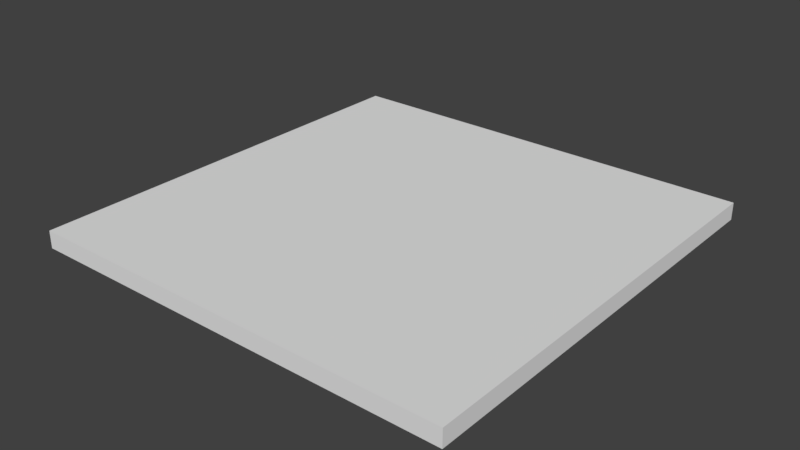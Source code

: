# Source: floor.blend  (saved by Blender 2.78.0; exported with 4.5.12 LTS)
import bpy
from mathutils import Matrix  # noqa: F401  (used for matrix-valued properties, if any)

bpy.ops.wm.read_factory_settings(use_empty=True)
scene = bpy.context.scene
scene.name = 'Scene'

# ---- collections
col_collection_1 = bpy.data.collections.new('Collection 1'); scene.collection.children.link(col_collection_1)

# ---- world
world_world = bpy.data.worlds.new('World'); scene.world = world_world
world_world.color = (0.05088, 0.05088, 0.05088)
world_world.use_sun_shadow = False
world_world.sun_shadow_jitter_overblur = 0.0
world_world.cycles.sampling_method = 'MANUAL'

# ---- meshes
me_plane = bpy.data.meshes.new('Plane')
me_plane.from_pydata([(0.0, 0.0, 0.0), (5.0, 0.0, 0.0), (0.0, 5.0, 0.0), (5.0, 5.0, 0.0), (0.0, 0.0, -0.2), (5.0, 0.0, -0.2), (0.0, 5.0, -0.2), (5.0, 5.0, -0.2)], [], [(0, 2, 3, 1), (4, 5, 7, 6), (1, 3, 7, 5), (2, 0, 4, 6), (3, 2, 6, 7), (0, 1, 5, 4)])
me_plane.use_remesh_preserve_volume = False
me_plane.use_remesh_preserve_attributes = False
me_plane.use_mirror_vertex_groups = False
me_plane.update()

# ---- objects
ob_floor = bpy.data.objects.new('floor', me_plane)

# ---- transforms, parenting, visibility, modifiers, constraints
ob_floor.location = (0.0, 0.0, 0.0)
ob_floor.lineart.crease_threshold = 0.0

# ---- collection membership
col_collection_1.objects.link(ob_floor)

# ---- scene / render settings (as saved in the file)
scene.frame_start = 1; scene.frame_end = 250; scene.frame_set(1)
scene.render.engine = 'BLENDER_EEVEE_NEXT'
scene.render.resolution_percentage = 50
scene.render.dither_intensity = 0.0
scene.cycles.use_denoising = False
scene.cycles.samples = 128
scene.cycles.sampling_pattern = 'TABULATED_SOBOL'
scene.cycles.light_sampling_threshold = 0.0
scene.cycles.use_adaptive_sampling = False
scene.cycles.use_light_tree = False
scene.cycles.blur_glossy = 0.0
scene.cycles.sample_clamp_indirect = 0.0
scene.view_settings.view_transform = 'Standard'
bpy.context.view_layer.update()

# ---- added for rendering (the .blend has no active camera and no usable light): camera, sun
cam_auto = bpy.data.cameras.new('AutoCamera')
cam_auto.lens = 50.0
cam_auto.sensor_width = 36.0
cam_auto.clip_end = 1000.0
ob_auto_camera = bpy.data.objects.new('AutoCamera', cam_auto)
scene.collection.objects.link(ob_auto_camera)
ob_auto_camera.location = (9.04494, -5.35393, 5.13595)
ob_auto_camera.rotation_euler = (1.09748, -7.21219e-08, 0.694738)
scene.camera = ob_auto_camera
light_auto_sun = bpy.data.lights.new('AutoSun', 'SUN')
light_auto_sun.energy = 3.0
light_auto_sun.angle = 0.0523599
ob_auto_sun = bpy.data.objects.new('AutoSun', light_auto_sun)
scene.collection.objects.link(ob_auto_sun)
ob_auto_sun.rotation_euler = (0.872665, 0.174533, 0.523599)
bpy.context.view_layer.update()
